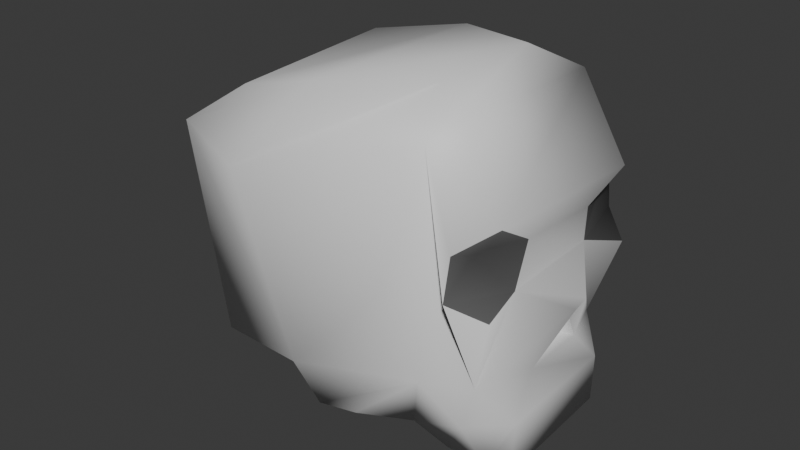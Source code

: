# Source: Skull_v0.0.0.blend  (saved by Blender 4.0.36; exported with 4.5.12 LTS)
import bpy
from mathutils import Matrix  # noqa: F401  (used for matrix-valued properties, if any)

bpy.ops.wm.read_factory_settings(use_empty=True)
scene = bpy.context.scene
scene.name = 'Scene'

# ---- collections
col_collection = bpy.data.collections.new('Collection'); scene.collection.children.link(col_collection)

# ---- materials (node trees are filled in below, after node groups)
mat_skull = bpy.data.materials.new('Skull')
mat_skull.use_transparent_shadow = False
mat_skullblack = bpy.data.materials.new('SkullBlack')
mat_skullblack.use_transparent_shadow = False

# ---- material node trees
mat_skull.use_nodes = True; mat_skull.node_tree.nodes.clear()
_N = mat_skull.node_tree.nodes; _L = mat_skull.node_tree.links
n0 = _N.new('ShaderNodeBsdfPrincipled'); n0.name = 'Principled BSDF'; n0.location = (10, 300)
n0.inputs[3].default_value = 1.45
n1 = _N.new('ShaderNodeOutputMaterial'); n1.name = 'Material Output'; n1.location = (300, 300)
_L.new(n0.outputs[0], n1.inputs[0])
n1.is_active_output = True
mat_skullblack.use_nodes = True; mat_skullblack.node_tree.nodes.clear()
_N = mat_skullblack.node_tree.nodes; _L = mat_skullblack.node_tree.links
n0 = _N.new('ShaderNodeBsdfPrincipled'); n0.name = 'Principled BSDF'; n0.location = (10, 300)
n0.inputs[0].default_value = (0.1133, 0.1133, 0.1133, 1.0)
n0.inputs[3].default_value = 1.45
n1 = _N.new('ShaderNodeOutputMaterial'); n1.name = 'Material Output'; n1.location = (300, 300)
_L.new(n0.outputs[0], n1.inputs[0])
n1.is_active_output = True

# ---- world
world_world = bpy.data.worlds.new('World'); scene.world = world_world
world_world.use_nodes = True; world_world.node_tree.nodes.clear()
_N = world_world.node_tree.nodes; _L = world_world.node_tree.links
n0 = _N.new('ShaderNodeOutputWorld'); n0.name = 'World Output'; n0.location = (300, 300)
n1 = _N.new('ShaderNodeBackground'); n1.name = 'Background'; n1.location = (10, 300)
n1.inputs[0].default_value = (0.05088, 0.05088, 0.05088, 1.0)
_L.new(n1.outputs[0], n0.inputs[0])
n0.is_active_output = True
world_world.color = (0.05088, 0.05088, 0.05088)
world_world.use_sun_shadow = False
world_world.sun_shadow_jitter_overblur = 0.0

# ---- meshes
me_cube_001 = bpy.data.meshes.new('Cube.001')
me_cube_001.from_pydata([(-0.09197, -0.04106, -0.03125), (-0.09215, -0.04789, 0.06142), (-0.09241, 0.04333, -0.02991), (-0.09243, 0.04771, 0.05903), (0.01758, -0.05132, -0.0141), (0.02264, -0.04635, 0.07214), (0.01667, 0.05282, -0.01023), (0.02265, 0.04823, 0.0719), (-0.1129, 0.02197, 0.003916), (-0.1136, -0.02169, 0.001532), (-0.1136, -0.02159, 0.03936), (-0.1136, 0.01999, 0.03598), (-0.06966, -0.03624, 0.07545), (-0.07029, 0.03792, 0.07887), (0.01369, 0.0245, 0.0859), (0.01393, -0.02592, 0.08497), (-0.03469, 0.06235, -0.01892), (-0.056, 0.05921, 0.05344), (-0.0347, -0.06023, -0.01881), (-0.05564, -0.06006, 0.05341), (-0.02763, 0.04392, 0.08386), (-0.02846, -0.04317, 0.0841), (-0.004783, -0.06064, -0.02971), (-0.005367, 0.06031, -0.03437), (-0.02124, 0.06137, -0.0286), (-0.02142, -0.06165, -0.031), (0.03873, 0.02137, 0.01596), (0.05029, 0.004071, 0.00314), (0.05073, -0.003626, 0.002033), (0.03815, -0.02195, 0.01379), (0.04583, 0.03775, 0.04111), (0.03067, 0.0366, -0.0222), (0.03062, -0.03692, -0.01987), (0.04479, -0.03744, 0.04409), (0.02947, -0.03116, -0.05634), (0.02857, 0.03036, -0.05451), (0.01264, -0.03151, -0.05447), (0.01206, 0.03094, -0.05801), (0.0378, 0.02761, -0.05558), (0.0373, -0.02716, -0.05889), (0.02628, -0.04055, -0.03555), (0.03978, -0.02597, -0.03694), (0.02605, 0.04039, -0.03482), (0.006844, 0.04199, -0.0404), (0.03993, 0.02772, -0.03566), (0.005991, -0.04194, -0.03939), (0.03892, 0.014, -0.02013), (0.03882, -0.01333, -0.02083), (-0.07593, 0.02377, -0.05016), (-0.07518, -0.02394, -0.04804), (-0.0524, 0.02422, -0.05079), (-0.05243, -0.02566, -0.04732), (0.04131, -0.002178, 0.004353), (0.04062, 0.002926, 0.004871), (0.03507, 0.01035, -0.01849), (0.03471, -0.0113, -0.01994), (0.04219, -0.0426, 0.01173), (0.04171, 0.04412, 0.007378), (0.03277, 0.04943, 0.02973), (0.03275, 0.04949, 0.01774), (0.0328, -0.05439, 0.02158), (0.0342, -0.05095, 0.03772), (0.04323, -0.02056, 0.03407), (0.04295, 0.01715, 0.03178), (0.03502, 0.04129, 0.03268), (0.03732, 0.03179, 0.03127), (0.03669, -0.0329, 0.03437), (0.03551, -0.04108, 0.03444), (0.0002693, -0.04922, 0.01387), (-0.003538, 0.04762, 0.00578), (0.01222, -0.01897, -0.05168), (0.01255, 0.02047, -0.05414), (0.02903, -0.01949, -0.05311), (0.02893, 0.01931, -0.05434), (0.006489, 0.02147, -0.04142), (0.006282, -0.01719, -0.03887)], [], [(1, 3, 11, 10), (16, 17, 69), (7, 17, 20, 14), (18, 19, 1, 0), (4, 18, 25, 22), (3, 1, 12, 13), (9, 10, 11, 8), (2, 0, 9, 8), (3, 2, 8, 11), (0, 1, 10, 9), (20, 13, 12, 21), (19, 5, 15, 21), (17, 3, 13, 20), (1, 19, 21, 12), (31, 26, 27), (14, 20, 21, 15), (16, 18, 51, 50), (4, 68, 18), (2, 3, 17, 16), (24, 23, 22, 25), (16, 6, 23, 24), (43, 42, 35, 37), (18, 16, 24, 25), (27, 26, 29, 28), (5, 7, 14, 15), (32, 29, 56), (32, 47, 28), (30, 33, 62, 29, 26, 63), (7, 5, 33, 30), (41, 40, 34, 39), (5, 4, 32, 56, 60, 61, 33), (6, 7, 30, 58, 59, 57, 31), (35, 73, 71, 37), (34, 72, 73, 35, 38, 39), (44, 41, 39, 38), (45, 75, 70, 36), (40, 45, 36, 34), (42, 44, 38, 35), (6, 31, 44, 42), (4, 22, 45, 40), (22, 23, 43, 74, 75, 45), (31, 46, 47, 32, 41, 44), (32, 4, 40, 41), (23, 6, 42, 43), (48, 50, 51, 49), (46, 27, 53, 54), (27, 46, 31), (2, 16, 50, 48), (0, 2, 48, 49), (18, 0, 49, 51), (52, 55, 54, 53), (27, 28, 52, 53), (28, 47, 55, 52), (47, 46, 54, 55), (31, 57, 26), (32, 28, 29), (57, 59, 26), (58, 64, 59), (30, 63, 65), (29, 66, 67, 60), (60, 56, 29), (29, 62, 66), (33, 61, 67), (26, 59, 64, 65), (65, 63, 26), (67, 61, 60), (67, 66, 33), (65, 64, 30), (64, 58, 30), (66, 62, 33), (18, 68, 19), (19, 68, 5), (5, 68, 4), (69, 17, 7), (7, 6, 69), (6, 16, 69), (71, 73, 72, 70), (70, 72, 34, 36), (70, 75, 74, 71), (71, 74, 43, 37)])
me_cube_001.polygons.foreach_set('use_smooth', [True] * 80)
me_cube_001.polygons.foreach_set('material_index', [0, 0, 0, 0, 0, 0, 0, 0, 0, 0, 0, 0, 0, 0, 0, 0, 1, 0, 0, 1, 0, 0, 1, 0, 0, 0, 0, 0, 0, 0, 0, 0, 0, 0, 0, 0, 0, 0, 0, 0, 1, 0, 0, 0, 0, 0, 0, 0, 0, 0, 1, 0, 0, 0, 0, 0, 1, 1, 1, 1, 1, 1, 1, 1, 1, 1, 1, 1, 1, 1, 0, 0, 0, 0, 0, 0, 1, 0, 1, 0])
_uv = me_cube_001.uv_layers.new(name='UVMap')
_uv.uv.foreach_set('vector', [0.875, 0.75, 0.875, 0.5, 0.875, 0.5, 0.875, 0.75, 0.375, 0.375, 0.625, 0.375, 0.4332, 0.442, 0.625, 0.5, 0.625, 0.375, 0.625, 0.375, 0.625, 0.5, 0.375, 0.875, 0.625, 0.875, 0.625, 1.0, 0.375, 1.0, 0.375, 0.75, 0.375, 0.875, 0.375, 0.875, 0.375, 0.75, 0.875, 0.5, 0.875, 0.75, 0.875, 0.75, 0.875, 0.5, 0.375, 0.0, 0.625, 0.0, 0.625, 0.25, 0.375, 0.25, 0.125, 0.5, 0.125, 0.75, 0.125, 0.75, 0.125, 0.5, 0.625, 0.25, 0.375, 0.25, 0.375, 0.25, 0.625, 0.25, 0.375, 1.0, 0.625, 1.0, 0.625, 1.0, 0.375, 1.0, 0.75, 0.5, 0.875, 0.5, 0.875, 0.75, 0.75, 0.75, 0.625, 0.875, 0.625, 0.75, 0.625, 0.75, 0.625, 0.875, 0.625, 0.375, 0.625, 0.25, 0.625, 0.25, 0.625, 0.375, 0.625, 1.0, 0.625, 0.875, 0.625, 0.875, 0.625, 1.0, 0.375, 0.5, 0.625, 0.5, 0.375, 0.5, 0.625, 0.5, 0.75, 0.5, 0.75, 0.75, 0.625, 0.75, 0.25, 0.5, 0.25, 0.75, 0.25, 0.75, 0.25, 0.5, 0.375, 0.75, 0.4542, 0.7981, 0.375, 0.875, 0.375, 0.25, 0.625, 0.25, 0.625, 0.375, 0.375, 0.375, 0.25, 0.5, 0.375, 0.5, 0.375, 0.75, 0.25, 0.75, 0.375, 0.375, 0.375, 0.5, 0.375, 0.5, 0.375, 0.375, 0.375, 0.5, 0.375, 0.5, 0.375, 0.5, 0.375, 0.5, 0.25, 0.75, 0.25, 0.5, 0.25, 0.5, 0.25, 0.75, 0.375, 0.5, 0.625, 0.5, 0.625, 0.75, 0.375, 0.75, 0.625, 0.75, 0.625, 0.5, 0.625, 0.5, 0.625, 0.75, 0.375, 0.75, 0.625, 0.75, 0.5021, 0.75, 0.375, 0.75, 0.375, 0.6385, 0.375, 0.75, 0.625, 0.5, 0.625, 0.75, 0.625, 0.7123, 0.625, 0.75, 0.625, 0.5, 0.625, 0.5552, 0.625, 0.5, 0.625, 0.75, 0.625, 0.75, 0.625, 0.5, 0.375, 0.75, 0.375, 0.75, 0.375, 0.75, 0.375, 0.75, 0.625, 0.75, 0.375, 0.75, 0.375, 0.75, 0.5021, 0.75, 0.5142, 0.75, 0.5658, 0.75, 0.625, 0.75, 0.375, 0.5, 0.625, 0.5, 0.625, 0.5, 0.5503, 0.5, 0.5005, 0.5, 0.4946, 0.5, 0.375, 0.5, 0.375, 0.5, 0.375, 0.5471, 0.375, 0.5461, 0.375, 0.5, 0.375, 0.75, 0.375, 0.6997, 0.375, 0.5471, 0.375, 0.5, 0.375, 0.5, 0.375, 0.75, 0.375, 0.5, 0.375, 0.75, 0.375, 0.75, 0.375, 0.5, 0.375, 0.75, 0.375, 0.6766, 0.375, 0.6966, 0.375, 0.75, 0.375, 0.75, 0.375, 0.75, 0.375, 0.75, 0.375, 0.75, 0.375, 0.5, 0.375, 0.5, 0.375, 0.5, 0.375, 0.5, 0.375, 0.5, 0.375, 0.5, 0.375, 0.5, 0.375, 0.5, 0.375, 0.75, 0.375, 0.75, 0.375, 0.75, 0.375, 0.75, 0.375, 0.75, 0.375, 0.5, 0.375, 0.5, 0.375, 0.5599, 0.375, 0.6766, 0.375, 0.75, 0.375, 0.5, 0.375, 0.6169, 0.375, 0.6385, 0.375, 0.75, 0.375, 0.75, 0.375, 0.5, 0.375, 0.75, 0.375, 0.75, 0.375, 0.75, 0.375, 0.75, 0.375, 0.5, 0.375, 0.5, 0.375, 0.5, 0.375, 0.5, 0.125, 0.5, 0.25, 0.5, 0.25, 0.75, 0.125, 0.75, 0.375, 0.6169, 0.375, 0.5, 0.375, 0.5, 0.375, 0.6169, 0.375, 0.5, 0.375, 0.6169, 0.375, 0.5, 0.375, 0.25, 0.375, 0.375, 0.375, 0.375, 0.375, 0.25, 0.125, 0.75, 0.125, 0.5, 0.125, 0.5, 0.125, 0.75, 0.375, 0.875, 0.375, 1.0, 0.375, 1.0, 0.375, 0.875, 0.375, 0.75, 0.375, 0.6385, 0.375, 0.6169, 0.375, 0.5, 0.375, 0.5, 0.375, 0.75, 0.375, 0.75, 0.375, 0.5, 0.375, 0.75, 0.375, 0.6385, 0.375, 0.6385, 0.375, 0.75, 0.375, 0.6385, 0.375, 0.6169, 0.375, 0.6169, 0.375, 0.6385, 0.375, 0.5, 0.4946, 0.5, 0.625, 0.5, 0.375, 0.75, 0.375, 0.75, 0.625, 0.75, 0.4946, 0.5, 0.5005, 0.5, 0.625, 0.5, 0.5503, 0.5, 0.5809, 0.5, 0.5005, 0.5, 0.625, 0.5, 0.625, 0.5552, 0.625, 0.5, 0.625, 0.75, 0.625, 0.75, 0.5869, 0.75, 0.5142, 0.75, 0.5142, 0.75, 0.5021, 0.75, 0.625, 0.75, 0.625, 0.75, 0.625, 0.7123, 0.625, 0.75, 0.625, 0.75, 0.5658, 0.75, 0.5869, 0.75, 0.625, 0.5, 0.5005, 0.5, 0.5809, 0.5, 0.625, 0.5, 0.625, 0.5, 0.625, 0.5552, 0.625, 0.5, 0.5869, 0.75, 0.5658, 0.75, 0.5142, 0.75, 0.5869, 0.75, 0.625, 0.75, 0.625, 0.75, 0.625, 0.5, 0.5809, 0.5, 0.625, 0.5, 0.5809, 0.5, 0.5503, 0.5, 0.625, 0.5, 0.625, 0.75, 0.625, 0.7123, 0.625, 0.75, 0.375, 0.875, 0.4542, 0.7981, 0.625, 0.875, 0.625, 0.875, 0.4542, 0.7981, 0.625, 0.75, 0.625, 0.75, 0.4542, 0.7981, 0.375, 0.75, 0.4332, 0.442, 0.625, 0.375, 0.625, 0.5, 0.625, 0.5, 0.375, 0.5, 0.4332, 0.442, 0.375, 0.5, 0.375, 0.375, 0.4332, 0.442, 0.375, 0.5461, 0.375, 0.5471, 0.375, 0.6997, 0.375, 0.6966, 0.375, 0.6966, 0.375, 0.6997, 0.375, 0.75, 0.375, 0.75, 0.375, 0.6966, 0.375, 0.6766, 0.375, 0.5599, 0.375, 0.5461, 0.375, 0.5461, 0.375, 0.5599, 0.375, 0.5, 0.375, 0.5])
me_cube_001.materials.append(mat_skull)
me_cube_001.materials.append(mat_skullblack)
me_cube_001.update()

# ---- objects
ob_skull = bpy.data.objects.new('Skull', me_cube_001)

# ---- transforms, parenting, visibility, modifiers, constraints
ob_skull.location = (0.02386, 0.001501, 0.05956)
ob_skull.rotation_euler = (4.959e-10, -0.08578, -1.155e-08)

# ---- collection membership
col_collection.objects.link(ob_skull)

# ---- scene / render settings (as saved in the file)
scene.frame_start = 1; scene.frame_end = 250; scene.frame_set(1)
scene.render.engine = 'BLENDER_EEVEE_NEXT'
scene.cycles.sampling_pattern = 'TABULATED_SOBOL'
bpy.context.view_layer.update()

# ---- added for rendering (the .blend has no active camera and no usable light): camera, sun
cam_auto = bpy.data.cameras.new('AutoCamera')
cam_auto.lens = 50.0
cam_auto.sensor_width = 36.0
cam_auto.clip_end = 1000.0
ob_auto_camera = bpy.data.objects.new('AutoCamera', cam_auto)
scene.collection.objects.link(ob_auto_camera)
ob_auto_camera.location = (0.238725, -0.294975, 0.268208)
ob_auto_camera.rotation_euler = (1.09748, -7.21219e-08, 0.694738)
scene.camera = ob_auto_camera
light_auto_sun = bpy.data.lights.new('AutoSun', 'SUN')
light_auto_sun.energy = 3.0
light_auto_sun.angle = 0.0523599
ob_auto_sun = bpy.data.objects.new('AutoSun', light_auto_sun)
scene.collection.objects.link(ob_auto_sun)
ob_auto_sun.rotation_euler = (0.872665, 0.174533, 0.523599)
bpy.context.view_layer.update()
